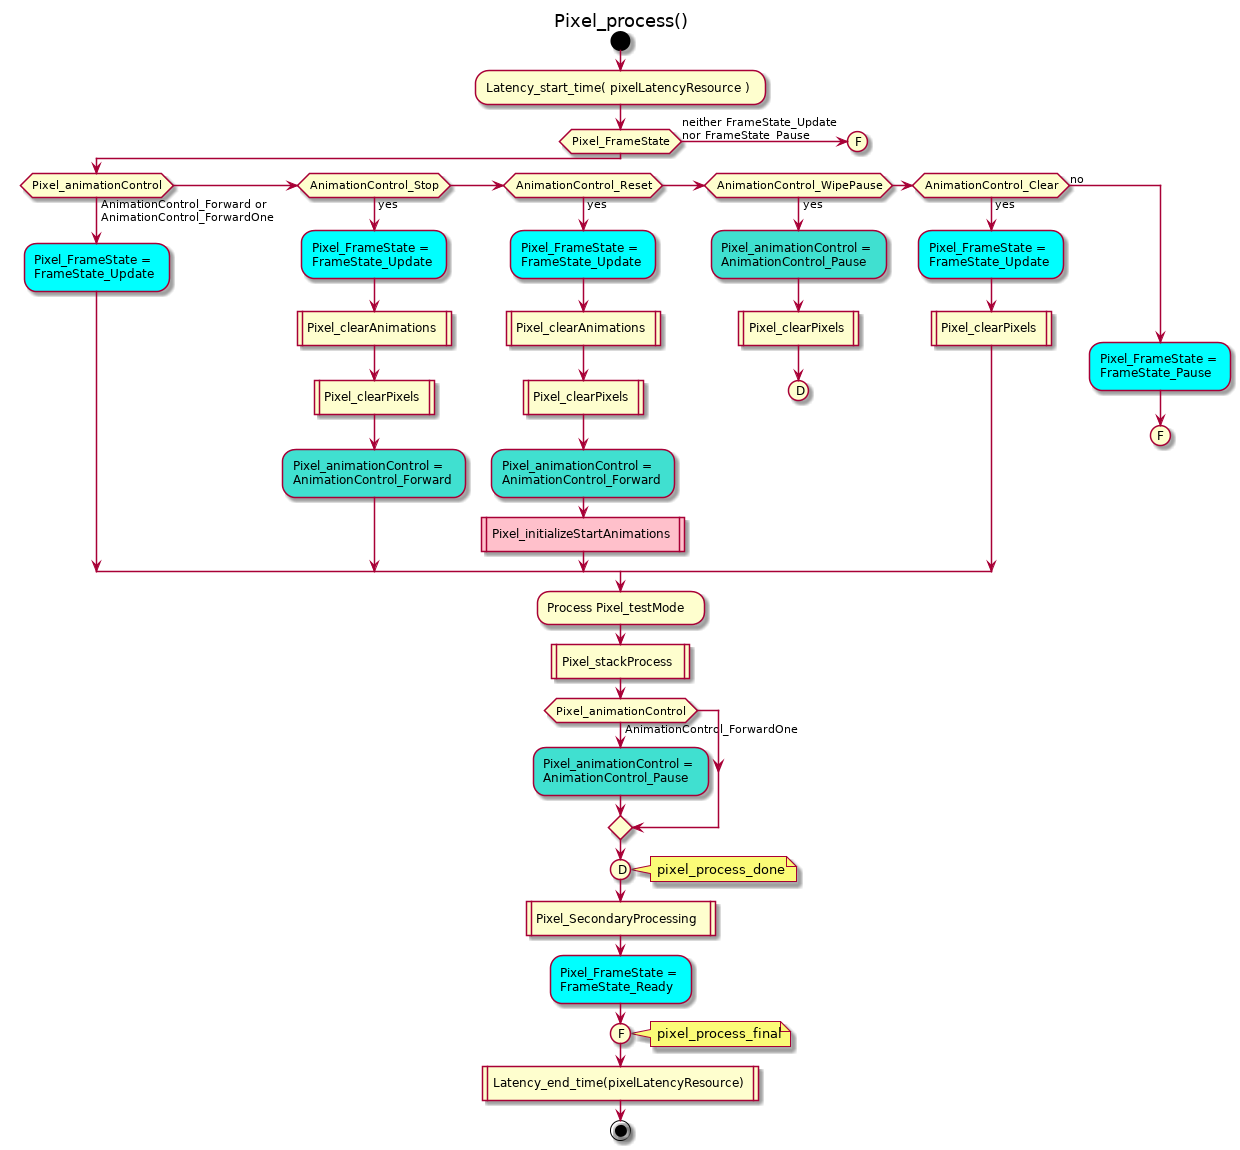

The diagram above was rendered by PlantUML. Its source (embedded in the PNG):
@startuml
title Pixel_process()
start
:Latency_start_time( pixelLatencyResource );
if (Pixel_FrameState) then (neither FrameState_Update\nnor FrameState_Pause)
 (F)
 detach
endif
if (Pixel_animationControl) then (AnimationControl_Forward or\nAnimationControl_ForwardOne)
 #Aqua:Pixel_FrameState =\nFrameState_Update;
elseif (AnimationControl_Stop) then (yes)
 #Aqua:Pixel_FrameState =\nFrameState_Update;
 :Pixel_clearAnimations|
 :Pixel_clearPixels|
 #Turquoise:Pixel_animationControl =\nAnimationControl_Forward;
elseif (AnimationControl_Reset) then (yes)
 #Aqua:Pixel_FrameState =\nFrameState_Update;
 :Pixel_clearAnimations|
 :Pixel_clearPixels|
 #Turquoise:Pixel_animationControl =\nAnimationControl_Forward;
 #Pink:Pixel_initializeStartAnimations|
elseif (AnimationControl_WipePause) then (yes)
 #Turquoise:Pixel_animationControl =\nAnimationControl_Pause;
 :Pixel_clearPixels|
 (D)
 detach
elseif (AnimationControl_Clear) then (yes)
 #Aqua:Pixel_FrameState =\nFrameState_Update;
 :Pixel_clearPixels|
else (no)
 #Aqua:Pixel_FrameState =\nFrameState_Pause;
 (F)
 detach
endif
:Process Pixel_testMode;
:Pixel_stackProcess|
if (Pixel_animationControl) then (AnimationControl_ForwardOne)
 #Turquoise:Pixel_animationControl =\nAnimationControl_Pause;
endif
(D)
note right
 pixel_process_done
end note
:Pixel_SecondaryProcessing|
#Aqua:Pixel_FrameState =\nFrameState_Ready;
(F)
note right
 pixel_process_final
end note
:Latency_end_time(pixelLatencyResource)|
stop
@enduml